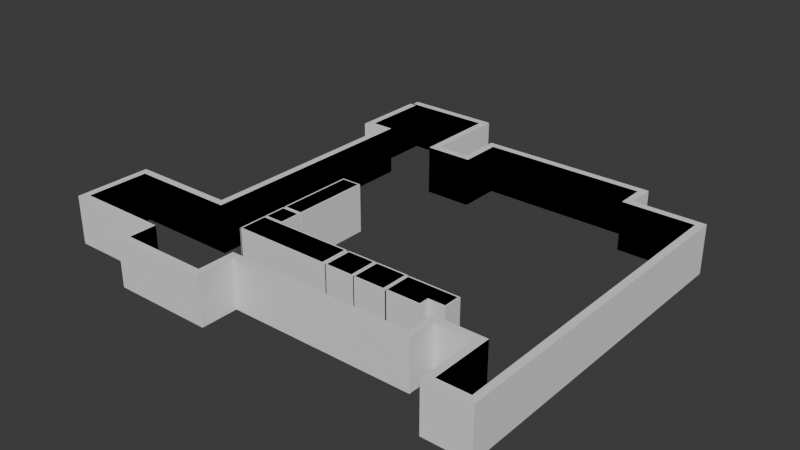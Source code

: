 # Source: FloorPlan.blend  (saved by Blender 4.2.66; exported with 4.5.12 LTS)
import bpy
from mathutils import Matrix  # noqa: F401  (used for matrix-valued properties, if any)

bpy.ops.wm.read_factory_settings(use_empty=True)
scene = bpy.context.scene
scene.name = 'Scene'

# ---- world
world_world = bpy.data.worlds.new('World'); scene.world = world_world
world_world.use_nodes = True; world_world.node_tree.nodes.clear()
_N = world_world.node_tree.nodes; _L = world_world.node_tree.links
n0 = _N.new('ShaderNodeOutputWorld'); n0.name = 'World Output'; n0.location = (300, 300)
n1 = _N.new('ShaderNodeBackground'); n1.name = 'Background'; n1.location = (10, 300)
n1.inputs[0].default_value = (0.05088, 0.05088, 0.05088, 1.0)
_L.new(n1.outputs[0], n0.inputs[0])
n0.is_active_output = True
world_world.color = (0.05088, 0.05088, 0.05088)
world_world.sun_shadow_jitter_overblur = 0.0

# ---- meshes
me_room = bpy.data.meshes.new('Room')
me_room.from_pydata([(0.0, 0.0, 0.5), (0.0, 0.0, 0.0), (0.91, 0.0, 0.5), (0.91, 0.0, 0.0), (0.91, -0.86, 0.5), (0.91, -0.86, 0.0), (1.4, -0.86, 0.5), (1.4, -0.86, 0.0), (1.4, -0.43, 0.5), (1.4, -0.43, 0.0), (3.06, -0.43, 0.5), (3.06, -0.43, 0.0), (3.06, -0.72, 0.5), (3.06, -0.72, 0.0), (3.79, -0.72, 0.5), (3.79, -0.72, 0.0), (3.79, -4.02, 0.5), (3.79, -4.02, 0.0), (3.47, -4.02, 0.5), (3.47, -4.02, 0.0), (3.47, -3.38, 0.5), (3.47, -3.38, 0.0), (2.94, -3.38, 0.5), (2.94, -3.38, 0.0), (2.94, -3.67, 0.5), (2.94, -3.67, 0.0), (1.03, -3.67, 0.5), (1.03, -3.67, 0.0), (1.03, -4.05, 0.5), (1.03, -4.05, 0.0), (0.14, -4.05, 0.5), (0.14, -4.05, 0.0), (0.14, -3.77, 0.5), (0.14, -3.77, 0.0), (-0.81, -3.77, 0.5), (-0.81, -3.77, 0.0), (-0.81, -3.13, 0.5), (-0.81, -3.13, 0.0), (0.28, -3.13, 0.5), (0.28, -3.13, 0.0), (0.28, -0.72, 0.5), (0.28, -0.72, 0.0), (0.05, -0.72, 0.5), (0.05, -0.72, 0.0), (0.05, -0.02, 0.5), (0.05, -0.02, 0.0)], [], [(0, 2, 3, 1), (2, 4, 5, 3), (4, 6, 7, 5), (6, 8, 9, 7), (8, 10, 11, 9), (10, 12, 13, 11), (12, 14, 15, 13), (14, 16, 17, 15), (16, 18, 19, 17), (18, 20, 21, 19), (20, 22, 23, 21), (22, 24, 25, 23), (24, 26, 27, 25), (26, 28, 29, 27), (28, 30, 31, 29), (30, 32, 33, 31), (32, 34, 35, 33), (34, 36, 37, 35), (36, 38, 39, 37), (38, 40, 41, 39), (40, 42, 43, 41), (42, 44, 45, 43)])
_uv = me_room.uv_layers.new(name='UVMap')
_uv.uv.foreach_set('vector', [0.02518, 1.0, 0.02518, 0.9543, 0.05027, 0.9543, 0.05027, 1.0, 0.02518, 0.9543, 0.02518, 0.9112, 0.05027, 0.9112, 0.05027, 0.9543, 0.02518, 0.9112, 0.02518, 0.8866, 0.05027, 0.8866, 0.05027, 0.9112, 0.02518, 0.8866, 0.02518, 0.865, 0.05027, 0.865, 0.05027, 0.8866, 0.02518, 0.865, 0.02518, 0.7817, 0.05027, 0.7817, 0.05027, 0.865, 0.02518, 0.7817, 0.02518, 0.7672, 0.05027, 0.7672, 0.05027, 0.7817, 0.02518, 0.7672, 0.02518, 0.7305, 0.05027, 0.7305, 0.05027, 0.7672, 0.02518, 0.7305, 0.02518, 0.565, 0.05027, 0.565, 0.05027, 0.7305, 0.02518, 0.565, 0.02518, 0.5489, 0.05027, 0.5489, 0.05027, 0.565, 0.02518, 0.5489, 0.02518, 0.5168, 0.05027, 0.5168, 0.05027, 0.5489, 0.02518, 0.5168, 0.02518, 0.4902, 0.05027, 0.4902, 0.05027, 0.5168, 0.02518, 0.4902, 0.02518, 0.4757, 0.05027, 0.4757, 0.05027, 0.4902, 0.02518, 0.4757, 0.02518, 0.3798, 0.05027, 0.3798, 0.05027, 0.4757, 0.02518, 0.3798, 0.02518, 0.3608, 0.05027, 0.3608, 0.05027, 0.3798, 0.02518, 0.3608, 0.02518, 0.3161, 0.05027, 0.3161, 0.05027, 0.3608, 0.02518, 0.3161, 0.02518, 0.3021, 0.05027, 0.3021, 0.05027, 0.3161, 0.02518, 0.3021, 0.02518, 0.2544, 0.05027, 0.2544, 0.05027, 0.3021, 0.02518, 0.2544, 0.02518, 0.2223, 0.05027, 0.2223, 0.05027, 0.2544, 0.02518, 0.2223, 0.02518, 0.1676, 0.05027, 0.1676, 0.05027, 0.2223, 0.02518, 0.1676, 0.02518, 0.04669, 0.05027, 0.04669, 0.05027, 0.1676, 0.02518, 0.04669, 0.02518, 0.03515, 0.05027, 0.03515, 0.05027, 0.04669, 0.02518, 0.03515, 0.02518, 3.169e-05, 0.05027, 3.169e-05, 0.05027, 0.03515])
me_room.update()
me_room_001 = bpy.data.meshes.new('Room.001')
me_room_001.from_pydata([(0.0, 0.0, 0.5), (0.0, 0.0, 0.0), (0.34, 0.0, 0.5), (0.34, 0.0, 0.0), (0.34, 0.1, 0.5), (0.34, 0.1, 0.0), (0.51, 0.1, 0.5), (0.51, 0.1, 0.0), (0.51, 0.26, 0.5), (0.51, 0.26, 0.0), (0.01, 0.26, 0.5), (0.01, 0.26, 0.0), (0.01, -0.03, 0.5), (0.01, -0.03, 0.0)], [], [(0, 1, 3, 2), (2, 3, 5, 4), (4, 5, 7, 6), (6, 7, 9, 8), (8, 9, 11, 10), (10, 11, 13, 12)])
_uv = me_room_001.uv_layers.new(name='UVMap')
_uv.uv.foreach_set('vector', [0.3208, 0.0001131, 0.6412, 0.0001132, 0.6412, 0.218, 0.3208, 0.218, 0.3208, 0.218, 0.6412, 0.218, 0.6412, 0.2821, 0.3208, 0.2821, 0.3208, 0.2821, 0.6412, 0.2821, 0.6412, 0.3911, 0.3208, 0.3911, 0.3208, 0.3911, 0.6412, 0.3911, 0.6412, 0.4936, 0.3208, 0.4936, 0.3208, 0.4936, 0.6412, 0.4936, 0.6412, 0.814, 0.3208, 0.814, 0.3208, 0.814, 0.6412, 0.814, 0.6412, 0.9999, 0.3208, 0.9999])
me_room_001.update()
me_baseboard = bpy.data.meshes.new('Baseboard')
me_baseboard.from_pydata([(0.0, 0.0, 0.5), (0.0, 0.0, 0.0), (0.91, 0.0, 0.5), (0.91, 0.0, 0.0), (0.91, -0.86, 0.5), (0.91, -0.86, 0.0), (1.4, -0.86, 0.5), (1.4, -0.86, 0.0), (1.4, -0.43, 0.5), (1.4, -0.43, 0.0), (3.06, -0.43, 0.5), (3.06, -0.43, 0.0), (3.06, -0.72, 0.5), (3.06, -0.72, 0.0), (3.79, -0.72, 0.5), (3.79, -0.72, 0.0), (3.79, -4.02, 0.5), (3.79, -4.02, 0.0), (3.47, -4.02, 0.5), (3.47, -4.02, 0.0), (3.47, -3.38, 0.5), (3.47, -3.38, 0.0), (2.94, -3.38, 0.5), (2.94, -3.38, 0.0), (2.94, -3.67, 0.5), (2.94, -3.67, 0.0), (1.03, -3.67, 0.5), (1.03, -3.67, 0.0), (1.03, -4.05, 0.5), (1.03, -4.05, 0.0), (0.14, -4.05, 0.5), (0.14, -4.05, 0.0), (0.14, -3.77, 0.5), (0.14, -3.77, 0.0), (-0.81, -3.77, 0.5), (-0.81, -3.77, 0.0), (-0.81, -3.13, 0.5), (-0.81, -3.13, 0.0), (0.28, -3.13, 0.5), (0.28, -3.13, 0.0), (0.28, -0.72, 0.5), (0.28, -0.72, 0.0), (0.05, -0.72, 0.5), (0.05, -0.72, 0.0), (0.05, -0.02, 0.5), (0.05, -0.02, 0.0)], [], [(0, 2, 3, 1), (2, 4, 5, 3), (4, 6, 7, 5), (6, 8, 9, 7), (8, 10, 11, 9), (10, 12, 13, 11), (12, 14, 15, 13), (14, 16, 17, 15), (16, 18, 19, 17), (18, 20, 21, 19), (20, 22, 23, 21), (22, 24, 25, 23), (24, 26, 27, 25), (26, 28, 29, 27), (28, 30, 31, 29), (30, 32, 33, 31), (32, 34, 35, 33), (34, 36, 37, 35), (36, 38, 39, 37), (38, 40, 41, 39), (40, 42, 43, 41), (42, 44, 45, 43)])
_uv = me_baseboard.uv_layers.new(name='UVMap')
_uv.uv.foreach_set('vector', [3.168e-05, 1.0, 3.172e-05, 0.9543, 0.02512, 0.9543, 0.02512, 1.0, 3.172e-05, 0.9543, 3.175e-05, 0.9112, 0.02512, 0.9112, 0.02512, 0.9543, 3.175e-05, 0.9112, 3.178e-05, 0.8866, 0.02512, 0.8866, 0.02512, 0.9112, 3.178e-05, 0.8866, 3.179e-05, 0.865, 0.02512, 0.865, 0.02512, 0.8866, 3.179e-05, 0.865, 3.186e-05, 0.7817, 0.02512, 0.7817, 0.02512, 0.865, 3.186e-05, 0.7817, 3.188e-05, 0.7672, 0.02512, 0.7672, 0.02512, 0.7817, 3.188e-05, 0.7672, 3.191e-05, 0.7305, 0.02512, 0.7305, 0.02512, 0.7672, 3.191e-05, 0.7305, 3.203e-05, 0.565, 0.02512, 0.565, 0.02512, 0.7305, 3.203e-05, 0.565, 3.205e-05, 0.5489, 0.02512, 0.5489, 0.02512, 0.565, 3.205e-05, 0.5489, 3.208e-05, 0.5168, 0.02512, 0.5168, 0.02512, 0.5489, 3.208e-05, 0.5168, 3.21e-05, 0.4902, 0.02512, 0.4902, 0.02512, 0.5168, 3.21e-05, 0.4902, 3.211e-05, 0.4757, 0.02512, 0.4757, 0.02512, 0.4902, 3.211e-05, 0.4757, 3.221e-05, 0.3798, 0.02512, 0.3798, 0.02512, 0.4757, 3.221e-05, 0.3798, 3.223e-05, 0.3608, 0.02512, 0.3608, 0.02512, 0.3798, 3.223e-05, 0.3608, 3.227e-05, 0.3161, 0.02512, 0.3161, 0.02512, 0.3608, 3.227e-05, 0.3161, 3.228e-05, 0.3021, 0.02512, 0.3021, 0.02512, 0.3161, 3.228e-05, 0.3021, 3.232e-05, 0.2544, 0.02512, 0.2544, 0.02512, 0.3021, 3.232e-05, 0.2544, 3.235e-05, 0.2223, 0.02512, 0.2223, 0.02512, 0.2544, 3.235e-05, 0.2223, 3.24e-05, 0.1676, 0.02512, 0.1676, 0.02512, 0.2223, 3.24e-05, 0.1676, 3.251e-05, 0.04669, 0.02512, 0.04669, 0.02512, 0.1676, 3.251e-05, 0.04669, 3.252e-05, 0.03515, 0.02512, 0.03515, 0.02512, 0.04669, 3.252e-05, 0.03515, 3.255e-05, 3.169e-05, 0.02512, 3.169e-05, 0.02512, 0.03515])
me_baseboard.update()
me_baseboard_001 = bpy.data.meshes.new('Baseboard.001')
me_baseboard_001.from_pydata([(0.0, 0.0, 0.5), (0.0, 0.0, 0.0), (0.34, 0.0, 0.5), (0.34, 0.0, 0.0), (0.34, 0.1, 0.5), (0.34, 0.1, 0.0), (0.51, 0.1, 0.5), (0.51, 0.1, 0.0), (0.51, 0.26, 0.5), (0.51, 0.26, 0.0), (0.01, 0.26, 0.5), (0.01, 0.26, 0.0), (0.01, -0.03, 0.5), (0.01, -0.03, 0.0)], [], [(0, 1, 3, 2), (2, 3, 5, 4), (4, 5, 7, 6), (6, 7, 9, 8), (8, 9, 11, 10), (10, 11, 13, 12)])
_uv = me_baseboard_001.uv_layers.new(name='UVMap')
_uv.uv.foreach_set('vector', [0.0001133, 0.0001131, 0.3206, 0.0001132, 0.3206, 0.218, 0.0001133, 0.218, 0.0001133, 0.218, 0.3206, 0.218, 0.3206, 0.2821, 0.0001132, 0.2821, 0.0001132, 0.2821, 0.3206, 0.2821, 0.3206, 0.3911, 0.0001132, 0.3911, 0.0001132, 0.3911, 0.3206, 0.3911, 0.3206, 0.4936, 0.0001133, 0.4936, 0.0001133, 0.4936, 0.3206, 0.4936, 0.3206, 0.814, 0.0001132, 0.814, 0.0001132, 0.814, 0.3206, 0.814, 0.3206, 0.9999, 0.0001132, 0.9999])
me_baseboard_001.update()
me_room_002 = bpy.data.meshes.new('Room.002')
me_room_002.from_pydata([(0.0, 0.0, 0.5), (0.0, 0.0, 0.0), (0.31, 0.0, 0.5), (0.31, 0.0, 0.0), (0.31, 0.27, 0.5), (0.31, 0.27, 0.0), (0.01, 0.27, 0.5), (0.01, 0.27, 0.0), (0.01, -0.015, 0.5), (0.01, -0.015, 0.0)], [], [(0, 1, 3, 2), (2, 3, 5, 4), (4, 5, 7, 6), (6, 7, 9, 8)])
_uv = me_room_002.uv_layers.new(name='UVMap')
_uv.uv.foreach_set('vector', [0.8585, 0.9999, 0.4295, 0.9999, 0.4295, 0.7338, 0.8585, 0.7338, 0.8585, 0.7338, 0.4295, 0.7338, 0.4295, 0.5021, 0.8585, 0.5021, 0.8585, 0.5021, 0.4295, 0.5021, 0.4295, 0.2447, 0.8585, 0.2447, 0.8585, 0.2447, 0.4295, 0.2447, 0.4295, 0.000131, 0.8585, 0.000131])
me_room_002.update()
me_baseboard_002 = bpy.data.meshes.new('Baseboard.002')
me_baseboard_002.from_pydata([(0.0, 0.0, 0.5), (0.0, 0.0, 0.0), (0.31, 0.0, 0.5), (0.31, 0.0, 0.0), (0.31, 0.27, 0.5), (0.31, 0.27, 0.0), (0.01, 0.27, 0.5), (0.01, 0.27, 0.0), (0.01, -0.015, 0.5), (0.01, -0.015, 0.0)], [], [(0, 1, 3, 2), (2, 3, 5, 4), (4, 5, 7, 6), (6, 7, 9, 8)])
_uv = me_baseboard_002.uv_layers.new(name='UVMap')
_uv.uv.foreach_set('vector', [0.4292, 0.9999, 0.000131, 0.9999, 0.000131, 0.7338, 0.4292, 0.7338, 0.4292, 0.7338, 0.000131, 0.7338, 0.000131, 0.5021, 0.4292, 0.5021, 0.4292, 0.5021, 0.000131, 0.5021, 0.000131, 0.2447, 0.4292, 0.2447, 0.4292, 0.2447, 0.000131, 0.2447, 0.000131, 0.000131, 0.4292, 0.000131])
me_baseboard_002.update()
me_room_003 = bpy.data.meshes.new('Room.003')
me_room_003.from_pydata([(0.0, 0.0, 0.5), (0.0, 0.0, 0.0), (0.28, 0.0, 0.5), (0.28, 0.0, 0.0), (0.28, 0.27, 0.5), (0.28, 0.27, 0.0), (0.01, 0.27, 0.5), (0.01, 0.27, 0.0), (0.01, -0.015, 0.5), (0.01, -0.015, 0.0)], [], [(0, 1, 3, 2), (2, 3, 5, 4), (4, 5, 7, 6), (6, 7, 9, 8)])
_uv = me_room_003.uv_layers.new(name='UVMap')
_uv.uv.foreach_set('vector', [0.4528, 0.0001345, 0.9051, 0.0001345, 0.9051, 0.2535, 0.4528, 0.2535, 0.4528, 0.2535, 0.9051, 0.2535, 0.9051, 0.4977, 0.4528, 0.4977, 0.4528, 0.4977, 0.9051, 0.4977, 0.9051, 0.742, 0.4528, 0.742, 0.4528, 0.742, 0.9051, 0.742, 0.9051, 0.9999, 0.4528, 0.9999])
me_room_003.update()
me_baseboard_003 = bpy.data.meshes.new('Baseboard.003')
me_baseboard_003.from_pydata([(0.0, 0.0, 0.5), (0.0, 0.0, 0.0), (0.28, 0.0, 0.5), (0.28, 0.0, 0.0), (0.28, 0.27, 0.5), (0.28, 0.27, 0.0), (0.01, 0.27, 0.5), (0.01, 0.27, 0.0), (0.01, -0.015, 0.5), (0.01, -0.015, 0.0)], [], [(0, 1, 3, 2), (2, 3, 5, 4), (4, 5, 7, 6), (6, 7, 9, 8)])
_uv = me_baseboard_003.uv_layers.new(name='UVMap')
_uv.uv.foreach_set('vector', [0.0001346, 0.0001345, 0.4525, 0.0001345, 0.4525, 0.2535, 0.0001345, 0.2535, 0.0001345, 0.2535, 0.4525, 0.2535, 0.4525, 0.4977, 0.0001346, 0.4977, 0.0001346, 0.4977, 0.4525, 0.4977, 0.4525, 0.742, 0.0001345, 0.742, 0.0001345, 0.742, 0.4525, 0.742, 0.4525, 0.9999, 0.0001345, 0.9999])
me_baseboard_003.update()
me_room_004 = bpy.data.meshes.new('Room.004')
me_room_004.from_pydata([(0.0, 0.0, 0.5), (0.0, 0.0, 0.0), (0.97, 0.0, 0.5), (0.97, 0.0, 0.0), (0.97, 0.27, 0.5), (0.97, 0.27, 0.0), (0.01, 0.27, 0.5), (0.01, 0.27, 0.0), (0.01, -0.015, 0.5), (0.01, -0.015, 0.0)], [], [(0, 1, 3, 2), (2, 3, 5, 4), (4, 5, 7, 6), (6, 7, 9, 8)])
_uv = me_room_004.uv_layers.new(name='UVMap')
_uv.uv.foreach_set('vector', [0.4026, 0.9999, 0.2014, 0.9999, 0.2014, 0.6096, 0.4026, 0.6096, 0.4026, 0.6096, 0.2014, 0.6096, 0.2014, 0.501, 0.4026, 0.501, 0.4026, 0.501, 0.2014, 0.501, 0.2014, 0.1148, 0.4026, 0.1148, 0.4026, 0.1148, 0.2014, 0.1148, 0.2014, 8.978e-05, 0.4026, 8.967e-05])
me_room_004.update()
me_baseboard_004 = bpy.data.meshes.new('Baseboard.004')
me_baseboard_004.from_pydata([(0.0, 0.0, 0.5), (0.0, 0.0, 0.0), (0.97, 0.0, 0.5), (0.97, 0.0, 0.0), (0.97, 0.27, 0.5), (0.97, 0.27, 0.0), (0.01, 0.27, 0.5), (0.01, 0.27, 0.0), (0.01, -0.015, 0.5), (0.01, -0.015, 0.0)], [], [(0, 1, 3, 2), (2, 3, 5, 4), (4, 5, 7, 6), (6, 7, 9, 8)])
_uv = me_baseboard_004.uv_layers.new(name='UVMap')
_uv.uv.foreach_set('vector', [0.2013, 0.9999, 8.99e-05, 0.9999, 8.98e-05, 0.6096, 0.2013, 0.6096, 0.2013, 0.6096, 8.98e-05, 0.6096, 8.977e-05, 0.501, 0.2013, 0.501, 0.2013, 0.501, 8.977e-05, 0.501, 8.97e-05, 0.1148, 0.2013, 0.1148, 0.2013, 0.1148, 8.97e-05, 0.1148, 8.969e-05, 8.979e-05, 0.2013, 8.968e-05])
me_baseboard_004.update()
me_room_005 = bpy.data.meshes.new('Room.005')
me_room_005.from_pydata([(0.0, 0.0, 0.5), (0.0, 0.0, 0.0), (0.19, 0.0, 0.5), (0.19, 0.0, 0.0), (0.19, 0.2, 0.5), (0.19, 0.2, 0.0), (0.01, 0.2, 0.5), (0.01, 0.2, 0.0), (0.01, -0.01, 0.5), (0.01, -0.01, 0.0)], [], [(0, 1, 3, 2), (2, 3, 5, 4), (4, 5, 7, 6), (6, 7, 9, 8)])
_uv = me_room_005.uv_layers.new(name='UVMap')
_uv.uv.foreach_set('vector', [0.9999, 0.7797, 0.5001, 0.7797, 0.5001, 0.5898, 0.9999, 0.5898, 0.9999, 0.5898, 0.5001, 0.5898, 0.5001, 0.3899, 0.9999, 0.3899, 0.9999, 0.3899, 0.5001, 0.3899, 0.5001, 0.21, 0.9999, 0.21, 0.9999, 0.21, 0.5001, 0.21, 0.5001, 0.0001248, 0.9999, 0.0001248])
me_room_005.update()
me_baseboard_005 = bpy.data.meshes.new('Baseboard.005')
me_baseboard_005.from_pydata([(0.0, 0.0, 0.5), (0.0, 0.0, 0.0), (0.19, 0.0, 0.5), (0.19, 0.0, 0.0), (0.19, 0.2, 0.5), (0.19, 0.2, 0.0), (0.01, 0.2, 0.5), (0.01, 0.2, 0.0), (0.01, -0.01, 0.5), (0.01, -0.01, 0.0)], [], [(0, 1, 3, 2), (2, 3, 5, 4), (4, 5, 7, 6), (6, 7, 9, 8)])
_uv = me_baseboard_005.uv_layers.new(name='UVMap')
_uv.uv.foreach_set('vector', [0.4999, 0.7797, 0.0001249, 0.7797, 0.0001249, 0.5898, 0.4999, 0.5898, 0.4999, 0.5898, 0.0001249, 0.5898, 0.0001249, 0.3899, 0.4999, 0.3899, 0.4999, 0.3899, 0.0001249, 0.3899, 0.0001248, 0.21, 0.4999, 0.21, 0.4999, 0.21, 0.0001248, 0.21, 0.0001248, 0.0001248, 0.4999, 0.0001248])
me_baseboard_005.update()
me_room_006 = bpy.data.meshes.new('Room.006')
me_room_006.from_pydata([(0.0, 0.0, 0.5), (0.0, 0.0, 0.0), (0.19, 0.0, 0.5), (0.19, 0.0, 0.0), (0.19, 0.2, 0.5), (0.19, 0.2, 0.0), (0.01, 0.2, 0.5), (0.01, 0.2, 0.0), (0.01, -0.01, 0.5), (0.01, -0.01, 0.0)], [], [(0, 1, 3, 2), (2, 3, 5, 4), (4, 5, 7, 6), (6, 7, 9, 8)])
_uv = me_room_006.uv_layers.new(name='UVMap')
_uv.uv.foreach_set('vector', [0.9999, 0.7797, 0.5001, 0.7797, 0.5001, 0.5898, 0.9999, 0.5898, 0.9999, 0.5898, 0.5001, 0.5898, 0.5001, 0.3899, 0.9999, 0.3899, 0.9999, 0.3899, 0.5001, 0.3899, 0.5001, 0.21, 0.9999, 0.21, 0.9999, 0.21, 0.5001, 0.21, 0.5001, 0.0001248, 0.9999, 0.0001248])
me_room_006.update()
me_room_007 = bpy.data.meshes.new('Room.007')
me_room_007.from_pydata([(0.0, 0.0, 0.5), (0.0, 0.0, 0.0), (0.19, 0.0, 0.5), (0.19, 0.0, 0.0), (0.19, 0.77, 0.5), (0.19, 0.77, 0.0), (0.01, 0.77, 0.5), (0.01, 0.77, 0.0), (0.01, -0.01, 0.5), (0.01, -0.01, 0.0)], [], [(0, 1, 3, 2), (2, 3, 5, 4), (4, 5, 7, 6), (6, 7, 9, 8)])
_uv = me_room_007.uv_layers.new(name='UVMap')
_uv.uv.foreach_set('vector', [0.2607, 0.0001021, 0.521, 0.0001021, 0.521, 0.09904, 0.2607, 0.09904, 0.2607, 0.09904, 0.521, 0.09904, 0.521, 0.5, 0.2607, 0.5, 0.2607, 0.5, 0.521, 0.5, 0.521, 0.5937, 0.2607, 0.5937, 0.2607, 0.5937, 0.521, 0.5937, 0.521, 0.9999, 0.2607, 0.9999])
me_room_007.update()
me_baseboard_006 = bpy.data.meshes.new('Baseboard.006')
me_baseboard_006.from_pydata([(0.0, 0.0, 0.5), (0.0, 0.0, 0.0), (0.19, 0.0, 0.5), (0.19, 0.0, 0.0), (0.19, 0.77, 0.5), (0.19, 0.77, 0.0), (0.01, 0.77, 0.5), (0.01, 0.77, 0.0), (0.01, -0.01, 0.5), (0.01, -0.01, 0.0)], [], [(0, 1, 3, 2), (2, 3, 5, 4), (4, 5, 7, 6), (6, 7, 9, 8)])
_uv = me_baseboard_006.uv_layers.new(name='UVMap')
_uv.uv.foreach_set('vector', [0.0001021, 0.0001021, 0.2605, 0.0001021, 0.2605, 0.09904, 0.0001021, 0.09904, 0.0001021, 0.09904, 0.2605, 0.09904, 0.2605, 0.5, 0.0001021, 0.5, 0.0001021, 0.5, 0.2605, 0.5, 0.2605, 0.5937, 0.0001021, 0.5937, 0.0001021, 0.5937, 0.2605, 0.5937, 0.2605, 0.9999, 0.000102, 0.9999])
me_baseboard_006.update()

# ---- objects
ob_empty = bpy.data.objects.new('Empty', None)
ob_room = bpy.data.objects.new('Room', me_room)
ob_room_001 = bpy.data.objects.new('Room.001', me_room_001)
ob_baseboard = bpy.data.objects.new('Baseboard', me_baseboard)
ob_baseboard_001 = bpy.data.objects.new('Baseboard.001', me_baseboard_001)
ob_room_002 = bpy.data.objects.new('Room.002', me_room_002)
ob_baseboard_002 = bpy.data.objects.new('Baseboard.002', me_baseboard_002)
ob_room_003 = bpy.data.objects.new('Room.003', me_room_003)
ob_baseboard_003 = bpy.data.objects.new('Baseboard.003', me_baseboard_003)
ob_room_004 = bpy.data.objects.new('Room.004', me_room_004)
ob_baseboard_004 = bpy.data.objects.new('Baseboard.004', me_baseboard_004)
ob_room_005 = bpy.data.objects.new('Room.005', me_room_005)
ob_baseboard_005 = bpy.data.objects.new('Baseboard.005', me_baseboard_005)
ob_room_006 = bpy.data.objects.new('Room.006', me_room_006)
ob_room_007 = bpy.data.objects.new('Room.007', me_room_007)
ob_baseboard_006 = bpy.data.objects.new('Baseboard.006', me_baseboard_006)

# ---- transforms, parenting, visibility, modifiers, constraints
ob_empty.location = (0.02038, 0.02433, 0.002493)
ob_empty.rotation_euler = (0.01967, 1.526e-07, -3.136)
ob_empty.empty_display_type = 'IMAGE'
ob_empty.empty_display_size = 5.0
ob_room.location = (-1.557, 2.152, -0.01719)
ob_room_001.location = (0.8831, -1.182, 0.0)
ob_baseboard.parent = ob_room
ob_baseboard.location = (0.0, 0.0, 0.0)
_m = ob_baseboard.modifiers.new('Solidify', 'SOLIDIFY')
_m.thickness = -0.075
_m.use_even_offset = True
_m.use_quality_normals = True
ob_baseboard_001.parent = ob_room_001
ob_baseboard_001.location = (0.0, 0.0, 0.0)
_m = ob_baseboard_001.modifiers.new('Solidify', 'SOLIDIFY')
_m.thickness = -0.015
_m.use_even_offset = True
_m.use_quality_normals = True
ob_room_002.location = (0.5443, -1.186, 0.0)
ob_baseboard_002.parent = ob_room_002
ob_baseboard_002.location = (0.0, 0.0, 0.0)
_m = ob_baseboard_002.modifiers.new('Solidify', 'SOLIDIFY')
_m.thickness = -0.015
_m.use_even_offset = True
_m.use_quality_normals = True
ob_room_003.location = (0.2346, -1.186, 0.0)
ob_baseboard_003.parent = ob_room_003
ob_baseboard_003.location = (0.0, 0.0, 0.0)
_m = ob_baseboard_003.modifiers.new('Solidify', 'SOLIDIFY')
_m.thickness = -0.015
_m.use_even_offset = True
_m.use_quality_normals = True
ob_room_004.location = (-0.7776, -1.186, 0.0)
ob_baseboard_004.parent = ob_room_004
ob_baseboard_004.location = (0.0, 0.0, 0.0)
_m = ob_baseboard_004.modifiers.new('Solidify', 'SOLIDIFY')
_m.thickness = -0.015
_m.use_even_offset = True
_m.use_quality_normals = True
ob_room_005.location = (-0.7793, -0.8821, 0.0)
ob_baseboard_005.parent = ob_room_005
ob_baseboard_005.location = (0.0, 0.0, 0.0)
_m = ob_baseboard_005.modifiers.new('Solidify', 'SOLIDIFY')
_m.thickness = -0.015
_m.use_even_offset = True
_m.use_quality_normals = True
ob_room_006.location = (-0.7793, -0.8821, 0.0)
ob_room_007.location = (-0.7793, -0.6405, 0.0)
ob_baseboard_006.parent = ob_room_007
ob_baseboard_006.location = (0.0, 0.0, 0.0)
_m = ob_baseboard_006.modifiers.new('Solidify', 'SOLIDIFY')
_m.thickness = -0.015
_m.use_even_offset = True
_m.use_quality_normals = True

# ---- collection membership
scene.collection.objects.link(ob_empty)
scene.collection.objects.link(ob_room)
scene.collection.objects.link(ob_room_001)
scene.collection.objects.link(ob_baseboard)
scene.collection.objects.link(ob_baseboard_001)
scene.collection.objects.link(ob_room_002)
scene.collection.objects.link(ob_baseboard_002)
scene.collection.objects.link(ob_room_003)
scene.collection.objects.link(ob_baseboard_003)
scene.collection.objects.link(ob_room_004)
scene.collection.objects.link(ob_baseboard_004)
scene.collection.objects.link(ob_room_005)
scene.collection.objects.link(ob_baseboard_005)
scene.collection.objects.link(ob_room_006)
scene.collection.objects.link(ob_room_007)
scene.collection.objects.link(ob_baseboard_006)

# ---- scene / render settings (as saved in the file)
scene.frame_start = 1; scene.frame_end = 250; scene.frame_set(0)
scene.render.engine = 'BLENDER_EEVEE_NEXT'
bpy.context.view_layer.update()

# ---- added for rendering (the .blend has no active camera and no usable light): camera, sun
cam_auto = bpy.data.cameras.new('AutoCamera')
cam_auto.lens = 50.0
cam_auto.sensor_width = 36.0
cam_auto.clip_end = 1000.0
ob_auto_camera = bpy.data.objects.new('AutoCamera', cam_auto)
scene.collection.objects.link(ob_auto_camera)
ob_auto_camera.location = (5.81895, -6.93634, 4.95013)
ob_auto_camera.rotation_euler = (1.09748, -7.21219e-08, 0.694738)
scene.camera = ob_auto_camera
light_auto_sun = bpy.data.lights.new('AutoSun', 'SUN')
light_auto_sun.energy = 3.0
light_auto_sun.angle = 0.0523599
ob_auto_sun = bpy.data.objects.new('AutoSun', light_auto_sun)
scene.collection.objects.link(ob_auto_sun)
ob_auto_sun.rotation_euler = (0.872665, 0.174533, 0.523599)
bpy.context.view_layer.update()
